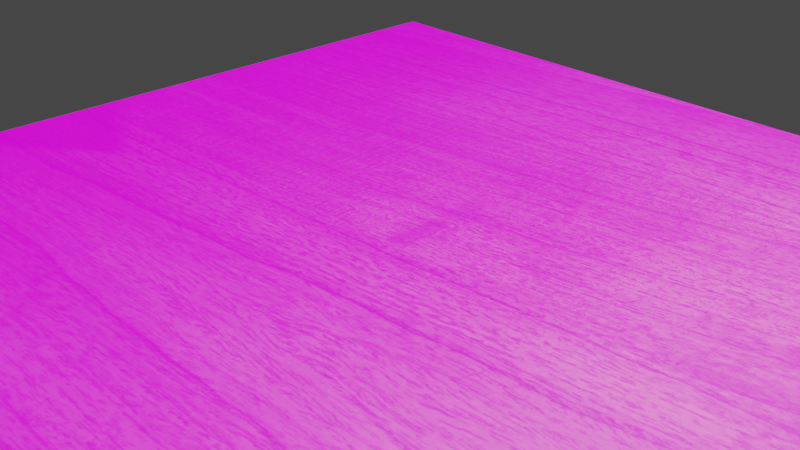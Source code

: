 # Source: smiley_face.blend  (saved by Blender 3.2.14; exported with 4.5.12 LTS)
import bpy
from mathutils import Matrix  # noqa: F401  (used for matrix-valued properties, if any)

bpy.ops.wm.read_factory_settings(use_empty=True)
scene = bpy.context.scene
scene.name = 'Scene'

# ---- collections
col_collection = bpy.data.collections.new('Collection'); scene.collection.children.link(col_collection)
col_collection_2 = bpy.data.collections.new('Collection 2'); scene.collection.children.link(col_collection_2)

# ---- images (referenced by path relative to the original .blend; pixels are not part of the script)
import os
ASSET_DIR = os.environ.get("B2B_ASSET_DIR", "")  # directory of the original .blend (textures are referenced by path, not embedded)
HERE = os.path.dirname(os.path.abspath(__file__))  # packed textures are extracted next to this script under _unpacked/

def load_image(name, relpath, width, height, colorspace="sRGB"):
    """Load a texture the original file referenced (path relative to the .blend, or extracted next to this script)."""
    p = next((c for c in (os.path.join(HERE, relpath), os.path.join(ASSET_DIR, relpath)) if relpath and os.path.exists(c)), "")
    if p:
        img = bpy.data.images.load(p, check_existing=True)
        img.name = name
    else:  # same state as the original file: an image datablock whose file is absent (Cycles renders it pink)
        img = bpy.data.images.new(name, width, height)
        img.source = "FILE"
        img.filepath = "//" + (relpath or name)
    img.colorspace_settings.name = colorspace
    return img
img_4fb62750ef411_o_original_jpg = load_image('4fb62750ef411_o_original.jpg', '_unpacked/4fb62750ef411_o_original.e2595ccb.jpg', 1180, 664, 'sRGB')
img_wood_texture_red_grain_wooden_panel_design_wallpaper_jpg = load_image('wood-texture-red-grain-wooden-panel-design-wallpaper.jpg', '_unpacked/wood-texture-red-grain-wooden-panel-design-wallpaper.9e73f665.jpg', 5184, 3456, 'sRGB')

# ---- materials (node trees are filled in below, after node groups)
mat_material_007 = bpy.data.materials.new('Material.007')
mat_material_007.use_transparent_shadow = False
mat_material_003 = bpy.data.materials.new('Material.003')
mat_material_003.use_transparent_shadow = False

# ---- material node trees
mat_material_007.use_nodes = True; mat_material_007.node_tree.nodes.clear()
_N = mat_material_007.node_tree.nodes; _L = mat_material_007.node_tree.links
n0 = _N.new('ShaderNodeBsdfPrincipled'); n0.name = 'Principled BSDF'; n0.location = (10, 300)
n0.distribution = 'GGX'
n0.subsurface_method = 'RANDOM_WALK_SKIN'
n0.inputs[3].default_value = 1.45
n0.inputs[27].default_value = (0.0, 0.0, 0.0, 1.0)
n0.inputs[28].default_value = 1.0
n1 = _N.new('ShaderNodeOutputMaterial'); n1.name = 'Material Output'; n1.location = (300, 300)
n2 = _N.new('ShaderNodeTexImage'); n2.name = 'Image Texture'; n2.location = (-280, 280)
n2.image = img_4fb62750ef411_o_original_jpg
_L.new(n0.outputs[0], n1.inputs[0])
_L.new(n2.outputs[0], n0.inputs[0])
n1.is_active_output = True
mat_material_003.use_nodes = True; mat_material_003.node_tree.nodes.clear()
_N = mat_material_003.node_tree.nodes; _L = mat_material_003.node_tree.links
n0 = _N.new('ShaderNodeBsdfPrincipled'); n0.name = 'Principled BSDF'; n0.location = (10, 300)
n0.distribution = 'GGX'
n0.subsurface_method = 'RANDOM_WALK_SKIN'
n0.inputs[3].default_value = 1.45
n0.inputs[28].default_value = 1.0
n1 = _N.new('ShaderNodeOutputMaterial'); n1.name = 'Material Output'; n1.location = (300, 300)
n2 = _N.new('ShaderNodeTexImage'); n2.name = 'Image Texture.001'; n2.location = (-280, -100)
n3 = _N.new('ShaderNodeTexImage'); n3.name = 'Image Texture.002'; n3.location = (-180, 280)
n3.image = img_wood_texture_red_grain_wooden_panel_design_wallpaper_jpg
_L.new(n0.outputs[0], n1.inputs[0])
_L.new(n2.outputs[0], n0.inputs[27])
_L.new(n3.outputs[0], n0.inputs[0])
n1.is_active_output = True

# ---- world
world_world = bpy.data.worlds.new('World'); scene.world = world_world
world_world.color = (0.05088, 0.05088, 0.05088)
world_world.use_sun_shadow = False
world_world.sun_shadow_jitter_overblur = 0.0

# ---- cameras
cam_camera = bpy.data.cameras.new('Camera')
cam_camera.clip_end = 100.0
cam_camera.ortho_scale = 7.314

# ---- lights
light_light = bpy.data.lights.new('Light', 'POINT')
light_light.transmission_factor = 0.0
light_light.energy = 1000.0
light_light.shadow_soft_size = 0.1
light_light.shadow_maximum_resolution = 0.006
light_light.use_absolute_resolution = True

# ---- meshes
me_cube_001 = bpy.data.meshes.new('Cube.001')
me_cube_001.from_pydata([(-0.3227, -2.496, 0.2472), (-1.908, -1.36, 0.6923), (0.7485, -1.549, 1.646), (-0.8365, -0.4133, 2.091), (0.2606, -1.149, -1.112), (-1.324, -0.01352, -0.6664), (1.332, -0.2022, 0.2869), (-0.2531, 0.9334, 0.7321)], [], [(0, 4, 6, 2), (3, 2, 6, 7), (7, 6, 4, 5), (5, 1, 3, 7), (1, 0, 2, 3), (5, 4, 0, 1)])
_uv = me_cube_001.uv_layers.new(name='UVMap')
_uv.uv.foreach_set('vector', [0.2134, 0.01709, 0.7755, 0.02665, 0.8077, 0.9747, 0.1972, 0.9795, 0.2216, 0.9986, 0.8106, 0.9891, 0.8026, -0.004079, 0.1786, 0.01027, 0.1759, 0.009563, 0.7676, 0.02391, 0.7757, 0.9911, 0.227, 1.029, 0.7707, 0.002742, 0.1813, 0.0123, 0.2028, 0.9604, 0.8003, 1.018, 0.1813, 0.0123, 0.7999, -0.0116, 0.8106, 0.9891, 0.2216, 0.9986, 0.1947, 0.001371, 0.773, 0.006152, 0.7784, 0.9829, 0.227, 0.9829])
me_cube_001.materials.append(mat_material_007)
me_cube_001.use_mirror_vertex_groups = False
me_cube_001.update()
me_plane_001 = bpy.data.meshes.new('Plane.001')
me_plane_001.from_pydata([(-1.0, -1.0, 0.0), (1.0, -1.0, 0.0), (-1.0, 1.0, 0.0), (1.0, 1.0, 0.0)], [], [(0, 1, 3, 2)])
_uv = me_plane_001.uv_layers.new(name='UVMap')
_uv.uv.foreach_set('vector', [0.0, 0.0, 1.0, 0.0, 1.0, 1.0, 0.0, 1.0])
me_plane_001.materials.append(mat_material_003)
me_plane_001.update()

# ---- objects
ob_light = bpy.data.objects.new('Light', light_light)
ob_camera = bpy.data.objects.new('Camera', cam_camera)
ob_cube_001 = bpy.data.objects.new('Cube.001', me_cube_001)
ob_plane_001 = bpy.data.objects.new('Plane.001', me_plane_001)

# ---- transforms, parenting, visibility, modifiers, constraints
ob_light.location = (4.076, 1.005, 5.904)
ob_light.rotation_euler = (0.6503, 0.05522, 1.866)
ob_light.lock_rotations_4d = False
ob_light.empty_display_type = 'ARROWS'
ob_light.color = (0.0, 0.0, 0.0, 0.0)
ob_light.lineart.crease_threshold = 0.0
ob_camera.location = (7.359, -6.926, 4.958)
ob_camera.rotation_euler = (1.109, 0.0, 0.8149)
ob_camera.lock_rotations_4d = False
ob_camera.empty_display_type = 'ARROWS'
ob_camera.color = (0.0, 0.0, 0.0, 0.0)
ob_camera.display_type = 'WIRE'
ob_camera.lineart.crease_threshold = 0.0
ob_cube_001.location = (-0.6149, 0.879, 3.544)
ob_cube_001.lock_rotations_4d = False
ob_cube_001.empty_display_type = 'ARROWS'
ob_cube_001.lineart.crease_threshold = 0.0
ob_plane_001.location = (0.0, 0.0, 0.0)
ob_plane_001.scale = (5.017, 5.017, 5.017)

# ---- collection membership
col_collection.objects.link(ob_light)
col_collection.objects.link(ob_camera)
col_collection.objects.link(ob_cube_001)
col_collection.objects.link(ob_plane_001)

# ---- scene / render settings (as saved in the file)
scene.camera = ob_camera
scene.frame_start = 1; scene.frame_end = 250; scene.frame_set(4)
scene.render.engine = 'BLENDER_EEVEE_NEXT'
scene.cycles.sampling_pattern = 'TABULATED_SOBOL'
scene.cycles.use_light_tree = False
scene.view_settings.view_transform = 'Filmic'
bpy.context.view_layer.update()
